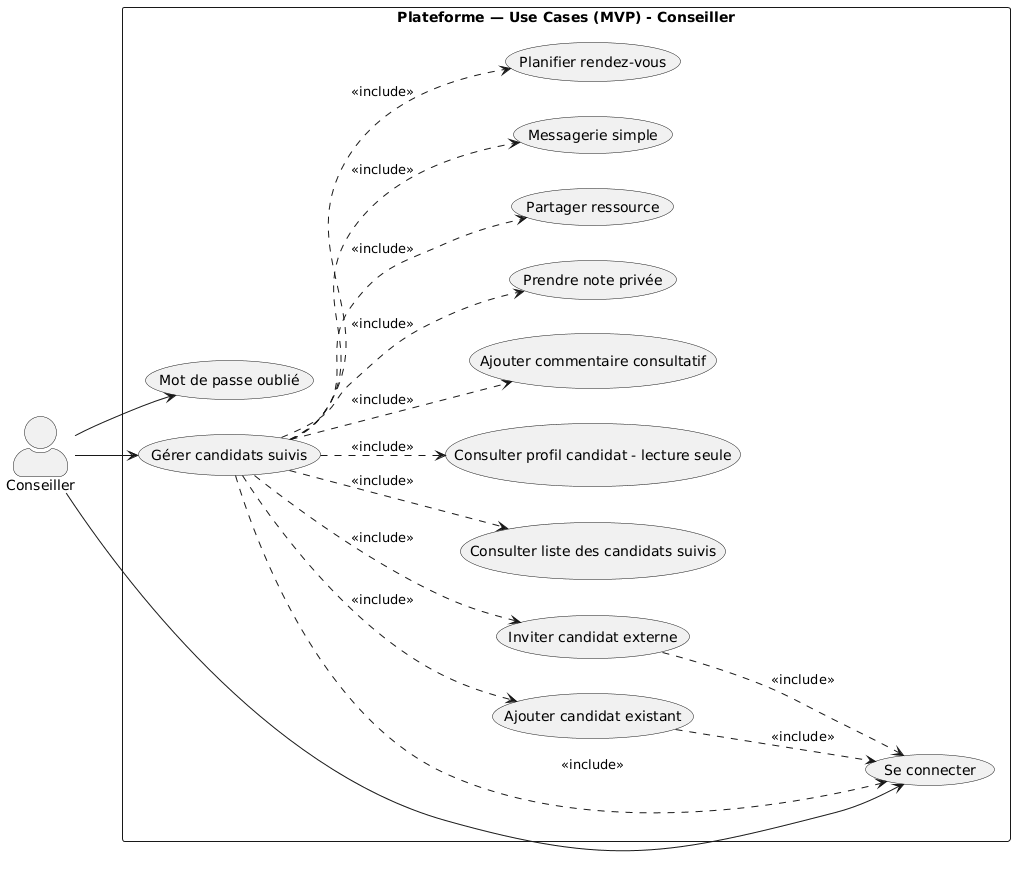

The diagram above was rendered by PlantUML. Its source (embedded in the PNG):
@startuml
left to right direction
skinparam actorStyle awesome
actor "Conseiller" as M

rectangle "Plateforme — Use Cases (MVP) - Conseiller" {

  (Se connecter) as UC_Login_M
  (Mot de passe oublié) as UC_PwdReset_M

  (Gérer candidats suivis) as UC_ManageFollowed
    (Ajouter candidat existant) as UC_AddExistingCandidate
    (Inviter candidat externe) as UC_InviteCandidate
    (Consulter liste des candidats suivis) as UC_ListFollowed
    (Consulter profil candidat - lecture seule) as UC_ViewCandidate
    (Ajouter commentaire consultatif) as UC_AddComment
    (Prendre note privée) as UC_PrivateNote_M
    (Partager ressource) as UC_ShareResource
    (Messagerie simple) as UC_Messaging
    (Planifier rendez-vous) as UC_Schedule
}

M --> UC_Login_M
M --> UC_PwdReset_M

M --> UC_ManageFollowed

UC_ManageFollowed ..> UC_AddExistingCandidate : <<include>>
UC_ManageFollowed ..> UC_InviteCandidate : <<include>>
UC_ManageFollowed ..> UC_ListFollowed : <<include>>
UC_ManageFollowed ..> UC_ViewCandidate : <<include>>
UC_ManageFollowed ..> UC_AddComment : <<include>>
UC_ManageFollowed ..> UC_PrivateNote_M : <<include>>
UC_ManageFollowed ..> UC_ShareResource : <<include>>
UC_ManageFollowed ..> UC_Messaging : <<include>>
UC_ManageFollowed ..> UC_Schedule : <<include>>

' Auth requirement
UC_ManageFollowed ..> UC_Login_M : <<include>>
UC_AddExistingCandidate ..> UC_Login_M : <<include>>
UC_InviteCandidate ..> UC_Login_M : <<include>>
@enduml